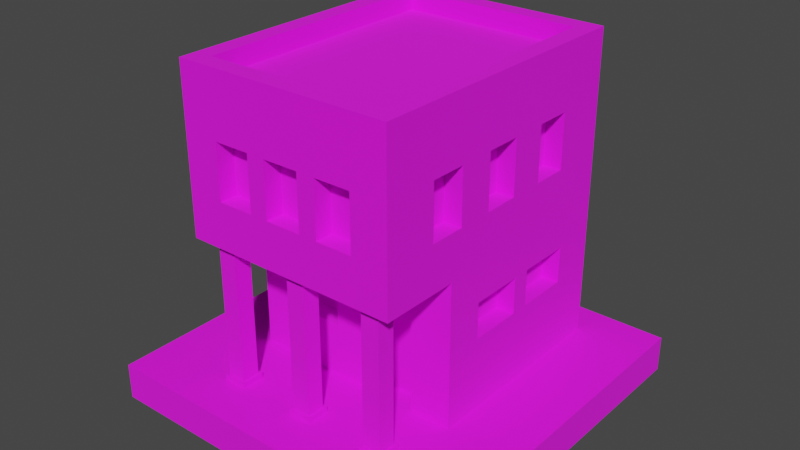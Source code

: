 # Source: Building_7_Base_Blue_.blend  (saved by Blender 3.3.6; exported with 4.5.12 LTS)
import bpy
from mathutils import Matrix  # noqa: F401  (used for matrix-valued properties, if any)

bpy.ops.wm.read_factory_settings(use_empty=True)
scene = bpy.context.scene
scene.name = 'Scene'

# ---- collections
col_collection = bpy.data.collections.new('Collection'); scene.collection.children.link(col_collection)

# ---- images (referenced by path relative to the original .blend; pixels are not part of the script)
import os
ASSET_DIR = os.environ.get("B2B_ASSET_DIR", "")  # directory of the original .blend (textures are referenced by path, not embedded)
HERE = os.path.dirname(os.path.abspath(__file__))  # packed textures are extracted next to this script under _unpacked/

def load_image(name, relpath, width, height, colorspace="sRGB"):
    """Load a texture the original file referenced (path relative to the .blend, or extracted next to this script)."""
    p = next((c for c in (os.path.join(HERE, relpath), os.path.join(ASSET_DIR, relpath)) if relpath and os.path.exists(c)), "")
    if p:
        img = bpy.data.images.load(p, check_existing=True)
        img.name = name
    else:  # same state as the original file: an image datablock whose file is absent (Cycles renders it pink)
        img = bpy.data.images.new(name, width, height)
        img.source = "FILE"
        img.filepath = "//" + (relpath or name)
    img.colorspace_settings.name = colorspace
    return img
img_color_png = load_image('Color.png', 'Color.png', 1024, 1024, 'sRGB')

# ---- materials (node trees are filled in below, after node groups)
mat_texture = bpy.data.materials.new('Texture')
mat_texture.use_transparent_shadow = False

# ---- material node trees
mat_texture.use_nodes = True; mat_texture.node_tree.nodes.clear()
_N = mat_texture.node_tree.nodes; _L = mat_texture.node_tree.links
n0 = _N.new('ShaderNodeBsdfPrincipled'); n0.name = 'Principled BSDF'; n0.location = (10, 300)
n0.distribution = 'GGX'
n0.subsurface_method = 'RANDOM_WALK_SKIN'
n0.inputs[2].default_value = 1.0
n0.inputs[3].default_value = 1.45
n0.inputs[27].default_value = (0.0, 0.0, 0.0, 1.0)
n0.inputs[28].default_value = 1.0
n1 = _N.new('ShaderNodeOutputMaterial'); n1.name = 'Material Output'; n1.location = (300, 300)
n2 = _N.new('ShaderNodeTexImage'); n2.name = 'Image Texture'; n2.location = (-280, 280)
n2.image = img_color_png
_L.new(n0.outputs[0], n1.inputs[0])
_L.new(n2.outputs[0], n0.inputs[0])
n1.is_active_output = True

# ---- world
world_world = bpy.data.worlds.new('World'); scene.world = world_world
world_world.use_nodes = True; world_world.node_tree.nodes.clear()
_N = world_world.node_tree.nodes; _L = world_world.node_tree.links
n0 = _N.new('ShaderNodeOutputWorld'); n0.name = 'World Output'; n0.location = (300, 300)
n1 = _N.new('ShaderNodeBackground'); n1.name = 'Background'; n1.location = (10, 300)
n1.inputs[0].default_value = (0.05088, 0.05088, 0.05088, 1.0)
_L.new(n1.outputs[0], n0.inputs[0])
n0.is_active_output = True
world_world.color = (0.05088, 0.05088, 0.05088)
world_world.use_sun_shadow = False
world_world.sun_shadow_jitter_overblur = 0.0

# ---- meshes
me_cube_085 = bpy.data.meshes.new('Cube.085')
me_cube_085.from_pydata([(-0.5, -0.7, 1.8), (-0.4, 0.7, 1.55), (0.4, -0.7, 1.55), (-0.5, -0.15, 0.8), (-0.5, -0.15, 0.6), (0.5, 0.5, 1.55), (-0.6, 0.8, 0.2), (0.37, -0.26, 0.7), (-0.2, 0.7, 1.55), (0.13, -0.26, 0.7), (-0.5, 0.15, 0.8), (0.5, 0.3, 1.55), (-0.4, 0.7, 1.25), (-0.1, -0.26, 0.7), (-0.5, 0.15, 0.6), (-0.1, -0.26, 0.5), (-0.5, 0.7, 1.8), (0.2, -0.7, 1.55), (-0.4, -0.26, 0.7), (-0.2, 0.7, 1.25), (-0.4, -0.26, 0.5), (-0.5, 0.25, 0.8), (0.5, 0.5, 1.25), (-0.5, 0.25, 0.6), (0.5, -0.7, 1.8), (0.2, 0.7, 1.55), (-0.5, 0.55, 0.8), (0.6, 0.8, 0.2), (-0.5, 0.55, 0.6), (0.5, 0.3, 1.25), (0.4, 0.7, 1.55), (0.5, -0.15, 0.8), (0.5, -0.15, 0.6), (0.4, -0.7, 1.25), (0.5, 0.7, 1.8), (-0.6, -0.8, 1.0), (0.5, 0.15, 0.8), (0.2, 0.7, 1.25), (0.5, 0.15, 0.6), (0.5, -0.3, 1.55), (0.4, 0.7, 1.25), (-0.6, 0.8, 1.0), (0.5, 0.25, 0.8), (0.2, -0.7, 1.25), (0.5, 0.25, 0.6), (0.5, -0.5, 1.55), (-0.1, 0.7, 1.55), (0.6, 0.8, 1.0), (0.6, -0.8, 1.0), (0.5, 0.55, 0.8), (0.5, 0.55, 0.6), (0.1, 0.7, 1.55), (0.5, -0.3, 1.25), (-0.2, -0.7, 1.55), (-0.1, 0.7, 1.25), (0.35, 0.7, 0.8), (0.5, -0.5, 1.25), (0.35, 0.7, 0.6), (-0.6, -0.3629, 0.2), (0.1, 0.7, 1.25), (-0.4, -0.7, 1.55), (0.05, 0.7, 0.8), (0.5, 0.1, 1.55), (0.05, 0.7, 0.6), (0.6, -0.3629, 0.2), (0.6, -0.3629, 1.0), (-0.2, -0.7, 1.25), (-0.05, 0.7, 0.8), (0.5, -0.1, 1.55), (-0.05, 0.7, 0.6), (-0.6, -0.3629, 1.0), (0.5, 0.1, 1.25), (-0.6, 0.8, 1.8), (-0.35, 0.7, 0.8), (-0.35, 0.7, 0.6), (0.6, 0.8, 1.8), (-0.4, -0.7, 1.25), (0.5, -0.1, 1.25), (-0.5, 0.5, 1.55), (0.6, -0.8, 1.8), (-0.6, -0.8, 1.8), (-0.5, 0.3, 1.55), (0.1, -0.7, 1.55), (-0.6, 0.8, 1.9), (0.6, 0.8, 1.9), (-0.5, 0.5, 1.25), (-0.1, -0.7, 1.55), (0.6, -0.8, 1.9), (-0.5, 0.3, 1.25), (-0.6, -0.8, 1.9), (-0.5, -0.3, 1.55), (0.1, -0.7, 1.25), (-0.5, 0.7, 1.9), (-0.5, -0.5, 1.55), (0.5, 0.7, 1.9), (-0.1, -0.7, 1.25), (0.5, -0.7, 1.9), (-0.5, -0.3, 1.25), (-0.5, -0.7, 1.9), (-0.2, -0.8, 1.55), (-0.5, -0.5, 1.25), (0.1, -0.8, 1.4), (0.1, -0.8, 1.55), (-0.5, 0.1, 1.55), (-0.1, -0.8, 1.55), (0.2, -0.8, 1.4), (-0.5, -0.1, 1.55), (0.2, -0.8, 1.55), (-0.5, 0.1, 1.25), (0.4, -0.8, 1.25), (0.4, -0.8, 1.55), (-0.5, -0.1, 1.25), (-0.4, -0.8, 1.25), (-0.4, -0.8, 1.55), (-0.2, -0.8, 1.25), (-0.1, -0.8, 1.25), (0.2, -0.8, 1.25), (0.1, -0.8, 1.25), (0.6, -0.5, 1.25), (0.6, -0.5, 1.55), (0.6, -0.3, 1.25), (0.6, -0.3, 1.25), (0.6, -0.1, 1.55), (0.6, 0.1, 1.55), (0.6, 0.3, 1.55), (0.6, 0.3, 1.55), (0.6, -0.3, 1.55), (0.6, 0.1, 1.25), (0.6, 0.3, 1.25), (0.6, 0.5, 1.55), (0.6, 0.5, 1.25), (0.6, -0.3, 1.25), (0.6, -0.1, 1.25), (-0.6, -0.5, 1.25), (-0.6, -0.5, 1.55), (-0.6, -0.3, 1.25), (-0.6, -0.3, 1.4), (-0.6, -0.3, 1.55), (-0.6, -0.1, 1.4), (-0.6, -0.1, 1.55), (-0.6, 0.3, 1.55), (-0.6, 0.3, 1.55), (-0.6, 0.1, 1.55), (-0.6, 0.1, 1.25), (-0.6, 0.3, 1.25), (-0.6, 0.5, 1.55), (-0.6, 0.5, 1.25), (-0.6, -0.1, 1.25), (-0.4, 0.8, 1.25), (-0.4, 0.8, 1.55), (-0.2, 0.8, 1.55), (-0.1, 0.8, 1.55), (0.1, 0.8, 1.55), (0.2, 0.8, 1.55), (-0.2, 0.8, 1.25), (0.1, 0.8, 1.25), (-0.1, 0.8, 1.25), (0.4, 0.8, 1.25), (0.4, 0.8, 1.55), (0.2, 0.8, 1.25), (-0.35, 0.8, 0.6), (-0.05, 0.8, 0.6), (-0.35, 0.8, 0.8), (-0.05, 0.8, 0.8), (0.05, 0.8, 0.8), (0.05, 0.8, 0.6), (0.35, 0.8, 0.6), (0.35, 0.8, 0.8), (-0.6, -0.15, 0.6), (-0.6, 0.15, 0.6), (-0.6, -0.15, 0.8), (-0.6, 0.15, 0.8), (-0.6, 0.25, 0.8), (-0.6, 0.25, 0.6), (-0.6, 0.55, 0.6), (-0.6, 0.55, 0.8), (0.6, 0.15, 0.8), (0.6, 0.25, 0.6), (0.6, 0.55, 0.8), (0.6, 0.55, 0.6), (0.6, 0.25, 0.8), (0.6, -0.15, 0.6), (0.6, -0.15, 0.8), (0.6, 0.15, 0.6), (-0.4, -0.3629, 0.7), (-0.4, -0.3629, 0.5), (-0.1, -0.3629, 0.5), (0.13, -0.3629, 0.5133), (0.37, -0.3629, 0.2), (0.13, -0.3629, 0.2), (-0.1, -0.3629, 0.7), (0.13, -0.3629, 0.7), (0.37, -0.3629, 0.7), (0.13, -0.26, 0.2), (0.37, -0.26, 0.2), (-0.5, -0.645, 0.97), (-0.5, -0.745, 0.97), (-0.4, -0.645, 0.97), (-0.4, -0.745, 0.97), (-0.5, -0.645, 0.23), (-0.5, -0.745, 0.23), (-0.4, -0.645, 0.23), (-0.4, -0.745, 0.23), (-0.385, -0.76, 0.23), (-0.385, -0.63, 0.23), (-0.515, -0.63, 0.23), (-0.515, -0.76, 0.23), (-0.385, -0.76, 0.2), (-0.385, -0.63, 0.2), (-0.515, -0.63, 0.2), (-0.515, -0.76, 0.2), (-0.385, -0.63, 0.97), (-0.515, -0.63, 0.97), (-0.515, -0.76, 0.97), (-0.385, -0.76, 0.97), (-0.385, -0.63, 1.0), (-0.515, -0.63, 1.0), (-0.515, -0.76, 1.0), (-0.385, -0.76, 1.0), (0.4, -0.645, 0.97), (0.4, -0.745, 0.97), (0.5, -0.645, 0.97), (0.5, -0.745, 0.97), (0.4, -0.645, 0.23), (0.4, -0.745, 0.23), (0.5, -0.645, 0.23), (0.5, -0.745, 0.23), (0.515, -0.76, 0.23), (0.515, -0.63, 0.23), (0.385, -0.63, 0.23), (0.385, -0.76, 0.23), (0.515, -0.76, 0.2), (0.515, -0.63, 0.2), (0.385, -0.63, 0.2), (0.385, -0.76, 0.2), (0.515, -0.63, 0.97), (0.385, -0.63, 0.97), (0.385, -0.76, 0.97), (0.515, -0.76, 0.97), (0.515, -0.63, 1.0), (0.385, -0.63, 1.0), (0.385, -0.76, 1.0), (0.515, -0.76, 1.0), (-0.05, -0.645, 0.97), (-0.05, -0.745, 0.97), (0.05, -0.645, 0.97), (0.05, -0.745, 0.97), (-0.05, -0.645, 0.23), (-0.05, -0.745, 0.23), (0.05, -0.645, 0.23), (0.05, -0.745, 0.23), (0.065, -0.76, 0.23), (0.065, -0.63, 0.23), (-0.065, -0.63, 0.23), (-0.065, -0.76, 0.23), (0.065, -0.76, 0.2), (0.065, -0.63, 0.2), (-0.065, -0.63, 0.2), (-0.065, -0.76, 0.2), (0.065, -0.63, 0.97), (-0.065, -0.63, 0.97), (-0.065, -0.76, 0.97), (0.065, -0.76, 0.97), (0.065, -0.63, 1.0), (-0.065, -0.63, 1.0), (-0.065, -0.76, 1.0), (0.065, -0.76, 1.0), (1.0, 1.0, 0.2), (1.0, 1.0, 0.0), (1.0, -1.0, 0.2), (1.0, -1.0, 0.0), (-1.0, 1.0, 0.2), (-1.0, 1.0, 0.0), (-1.0, -1.0, 0.2), (-1.0, -1.0, 0.0)], [], [(150, 151, 156, 154), (47, 41, 72, 75, 158, 153, 152, 151, 150, 149, 148, 154, 156, 155, 159, 157), (158, 75, 47, 157), (159, 155, 152, 153), (118, 119, 79, 48, 65, 120), (123, 127, 128, 124), (122, 126, 121, 132), (121, 131, 120, 65, 47, 75, 79, 119, 126, 122, 123, 124, 125, 129, 130, 128, 127, 132), (99, 114, 115, 104), (109, 48, 79, 110), (110, 79, 80, 35, 48, 109, 116, 105, 101, 117, 115, 114, 112, 113, 99, 104, 102, 107), (105, 107, 102, 101), (187, 186, 185, 184, 190, 191, 192, 188, 64, 65, 70, 58, 189), (186, 187, 191, 190), (163, 162, 41, 47, 167, 164), (47, 27, 6, 41, 162, 160, 161, 163, 164, 165, 166, 167), (70, 41, 175, 172, 171, 170), (41, 6, 58, 70, 170, 168, 169, 171, 172, 173, 174, 175), (35, 70, 65, 48), (180, 178, 47, 65, 182, 176), (65, 64, 27, 47, 178, 179, 177, 180, 176, 183, 181, 182), (16, 0, 24, 34), (138, 136, 137, 139), (146, 145, 72, 41, 70, 147, 143, 142, 141, 144), (135, 136, 138, 147, 70, 35, 80, 72, 145, 140, 141, 142, 139, 137, 134, 133), (75, 72, 83, 84), (0, 16, 92, 98), (72, 80, 89, 83), (79, 75, 84, 87), (92, 94, 84, 83), (96, 98, 89, 87), (98, 92, 83, 89), (94, 96, 87, 84), (16, 34, 94, 92), (80, 79, 87, 89), (34, 24, 96, 94), (24, 0, 98, 96), (17, 2, 110, 107), (105, 116, 43, 17, 107), (109, 33, 43, 116), (110, 2, 33, 109), (43, 33, 2, 17), (60, 53, 99, 113), (112, 76, 60, 113), (114, 66, 76, 112), (99, 53, 66, 114), (76, 66, 53, 60), (86, 82, 102, 104), (115, 95, 86, 104), (117, 91, 95, 115), (101, 102, 82, 91, 117), (95, 91, 82, 86), (11, 5, 129, 125), (128, 29, 11, 125, 124), (22, 29, 128, 130), (5, 22, 130, 129), (29, 22, 5, 11), (45, 39, 126, 119), (56, 45, 119, 118), (120, 131, 52, 56, 118), (39, 52, 131, 121, 126), (56, 52, 39, 45), (68, 62, 123, 122), (77, 68, 122, 132), (71, 77, 132, 127), (62, 71, 127, 123), (77, 71, 62, 68), (145, 78, 81, 140), (140, 81, 88, 144, 141), (144, 88, 85, 146), (146, 85, 78, 145), (81, 78, 85, 88), (137, 90, 93, 134), (134, 93, 100, 133), (133, 100, 97, 135), (136, 135, 97, 90, 137), (93, 90, 97, 100), (142, 103, 106, 139), (139, 106, 111, 147, 138), (147, 111, 108, 143), (108, 103, 142, 143), (106, 103, 108, 111), (8, 1, 149, 150), (19, 8, 150, 154), (12, 19, 154, 148), (1, 12, 148, 149), (19, 12, 1, 8), (30, 25, 153, 158), (40, 30, 158, 157), (37, 40, 157, 159), (25, 37, 159, 153), (40, 37, 25, 30), (51, 46, 151, 152), (59, 51, 152, 155), (54, 59, 155, 156), (46, 54, 156, 151), (59, 54, 46, 51), (3, 4, 168, 170), (3, 10, 14, 4), (14, 10, 171, 169), (10, 3, 170, 171), (4, 14, 169, 168), (21, 23, 173, 172), (21, 26, 28, 23), (28, 26, 175, 174), (26, 21, 172, 175), (23, 28, 174, 173), (181, 32, 31, 182), (176, 36, 38, 183), (36, 31, 32, 38), (31, 36, 176, 182), (183, 38, 32, 181), (177, 44, 42, 180), (178, 49, 50, 179), (49, 42, 44, 50), (180, 42, 49, 178), (179, 50, 44, 177), (166, 57, 55, 167), (164, 61, 63, 165), (61, 55, 57, 63), (55, 61, 164, 167), (165, 63, 57, 166), (161, 69, 67, 163), (162, 73, 74, 160), (73, 67, 69, 74), (67, 73, 162, 163), (160, 74, 69, 161), (194, 7, 9, 193), (191, 9, 7, 192), (188, 192, 7, 194), (193, 9, 191, 187, 189), (13, 15, 186, 190), (13, 18, 20, 15), (20, 18, 184, 185), (184, 18, 13, 190), (186, 15, 20, 185), (196, 198, 214, 213), (197, 198, 202, 201), (202, 200, 206, 203), (199, 200, 196, 195), (197, 201, 199, 195), (202, 198, 196, 200), (206, 205, 209, 210), (201, 202, 203, 204), (200, 199, 205, 206), (199, 201, 204, 205), (205, 204, 208, 209), (203, 206, 210, 207), (204, 203, 207, 208), (213, 214, 218, 217), (197, 195, 212, 211), (198, 197, 211, 214), (195, 196, 213, 212), (211, 212, 216, 215), (214, 211, 215, 218), (212, 213, 217, 216), (220, 222, 238, 237), (221, 222, 226, 225), (226, 224, 230, 227), (223, 224, 220, 219), (221, 225, 223, 219), (226, 222, 220, 224), (230, 229, 233, 234), (225, 226, 227, 228), (224, 223, 229, 230), (223, 225, 228, 229), (229, 228, 232, 233), (227, 230, 234, 231), (228, 227, 231, 232), (237, 238, 242, 241), (221, 219, 236, 235), (222, 221, 235, 238), (219, 220, 237, 236), (235, 236, 240, 239), (238, 235, 239, 242), (236, 237, 241, 240), (244, 246, 262, 261), (245, 246, 250, 249), (250, 248, 254, 251), (247, 248, 244, 243), (245, 249, 247, 243), (250, 246, 244, 248), (254, 253, 257, 258), (249, 250, 251, 252), (248, 247, 253, 254), (247, 249, 252, 253), (253, 252, 256, 257), (251, 254, 258, 255), (252, 251, 255, 256), (261, 262, 266, 265), (245, 243, 260, 259), (246, 245, 259, 262), (243, 244, 261, 260), (259, 260, 264, 263), (262, 259, 263, 266), (260, 261, 265, 264), (267, 271, 273, 269), (270, 269, 273, 274), (274, 273, 271, 272), (268, 267, 269, 270), (272, 271, 267, 268)])
_uv = me_cube_085.uv_layers.new(name='UVMap')
_uv.uv.foreach_set('vector', [0.5851, 0.9143, 0.5851, 0.9144, 0.585, 0.9144, 0.585, 0.9143, 0.5849, 0.9146, 0.5849, 0.9142, 0.5851, 0.9142, 0.5851, 0.9146, 0.5851, 0.9146, 0.5851, 0.9145, 0.5851, 0.9144, 0.5851, 0.9144, 0.5851, 0.9143, 0.5851, 0.9143, 0.585, 0.9143, 0.585, 0.9143, 0.585, 0.9144, 0.585, 0.9144, 0.585, 0.9145, 0.585, 0.9146, 0.5851, 0.9146, 0.5851, 0.9146, 0.5849, 0.9146, 0.585, 0.9146, 0.585, 0.9145, 0.585, 0.9144, 0.5851, 0.9144, 0.5851, 0.9145, 0.585, 0.915, 0.5851, 0.915, 0.5851, 0.9151, 0.5849, 0.9151, 0.5849, 0.915, 0.585, 0.915, 0.5851, 0.9148, 0.585, 0.9148, 0.585, 0.9148, 0.5851, 0.9148, 0.5851, 0.9149, 0.5851, 0.915, 0.585, 0.915, 0.585, 0.9149, 0.585, 0.915, 0.585, 0.915, 0.585, 0.915, 0.5849, 0.915, 0.5849, 0.9146, 0.5851, 0.9146, 0.5851, 0.9151, 0.5851, 0.915, 0.5851, 0.915, 0.5851, 0.9149, 0.5851, 0.9148, 0.5851, 0.9148, 0.5851, 0.9148, 0.5851, 0.9147, 0.585, 0.9147, 0.585, 0.9148, 0.585, 0.9148, 0.585, 0.9149, 0.5851, 0.9154, 0.585, 0.9154, 0.585, 0.9154, 0.5851, 0.9154, 0.585, 0.9152, 0.5849, 0.9151, 0.5851, 0.9151, 0.5851, 0.9152, 0.5851, 0.9152, 0.5851, 0.9151, 0.5851, 0.9156, 0.5849, 0.9156, 0.5849, 0.9151, 0.585, 0.9152, 0.585, 0.9153, 0.585, 0.9153, 0.585, 0.9153, 0.585, 0.9153, 0.585, 0.9154, 0.585, 0.9154, 0.585, 0.9155, 0.5851, 0.9155, 0.5851, 0.9154, 0.5851, 0.9154, 0.5851, 0.9153, 0.5851, 0.9153, 0.585, 0.9153, 0.5851, 0.9153, 0.5851, 0.9153, 0.585, 0.9153, 0.5848, 0.9145, 0.5848, 0.9143, 0.5848, 0.914, 0.5848, 0.914, 0.5848, 0.9143, 0.5848, 0.9145, 0.5848, 0.9148, 0.5847, 0.9148, 0.5847, 0.915, 0.5849, 0.915, 0.5849, 0.9138, 0.5847, 0.9138, 0.5847, 0.9145, 0.5848, 0.9143, 0.5848, 0.9145, 0.5848, 0.9145, 0.5848, 0.9143, 0.5848, 0.9144, 0.5848, 0.9143, 0.5849, 0.9142, 0.5849, 0.9146, 0.5848, 0.9145, 0.5848, 0.9144, 0.5849, 0.9146, 0.5847, 0.9146, 0.5847, 0.9142, 0.5849, 0.9142, 0.5848, 0.9143, 0.5848, 0.9143, 0.5848, 0.9144, 0.5848, 0.9144, 0.5848, 0.9144, 0.5848, 0.9144, 0.5848, 0.9145, 0.5848, 0.9145, 0.5849, 0.9138, 0.5849, 0.9142, 0.5848, 0.9141, 0.5848, 0.914, 0.5848, 0.914, 0.5848, 0.9139, 0.5849, 0.9142, 0.5847, 0.9142, 0.5847, 0.9138, 0.5849, 0.9138, 0.5848, 0.9139, 0.5848, 0.9139, 0.5848, 0.914, 0.5848, 0.914, 0.5848, 0.914, 0.5848, 0.914, 0.5848, 0.9141, 0.5848, 0.9141, 0.5849, 0.9137, 0.5849, 0.9138, 0.5849, 0.915, 0.5849, 0.9151, 0.5848, 0.9148, 0.5848, 0.9147, 0.5849, 0.9146, 0.5849, 0.915, 0.5848, 0.9149, 0.5848, 0.9148, 0.5849, 0.915, 0.5847, 0.915, 0.5847, 0.9146, 0.5849, 0.9146, 0.5848, 0.9147, 0.5848, 0.9147, 0.5848, 0.9148, 0.5848, 0.9148, 0.5848, 0.9148, 0.5848, 0.9148, 0.5848, 0.9149, 0.5848, 0.9149, 0.2099, 0.6805, 0.2099, 0.6817, 0.2099, 0.6813, 0.2099, 0.6809, 0.585, 0.9144, 0.585, 0.9145, 0.5851, 0.9147, 0.5851, 0.9146, 0.585, 0.9142, 0.5851, 0.9143, 0.5851, 0.9142, 0.5849, 0.9142, 0.5849, 0.9138, 0.585, 0.9142, 0.585, 0.9142, 0.5851, 0.9145, 0.5851, 0.9144, 0.585, 0.9142, 0.585, 0.9142, 0.585, 0.9145, 0.585, 0.9144, 0.585, 0.9142, 0.5849, 0.9138, 0.5849, 0.9137, 0.5851, 0.9156, 0.5851, 0.9142, 0.5851, 0.9143, 0.5851, 0.9144, 0.5851, 0.9144, 0.5851, 0.9145, 0.5851, 0.9146, 0.5851, 0.9147, 0.5851, 0.9149, 0.585, 0.9143, 0.6183, 0.9897, 0.6183, 0.9892, 0.6183, 0.9892, 0.6183, 0.9897, 0.6183, 0.9905, 0.6183, 0.9893, 0.6183, 0.9893, 0.6183, 0.9905, 0.6183, 0.9892, 0.6183, 0.9906, 0.6183, 0.9906, 0.6183, 0.9892, 0.6183, 0.9902, 0.6183, 0.9897, 0.6183, 0.9897, 0.6183, 0.9902, 0.6183, 0.9893, 0.6183, 0.9897, 0.6183, 0.9897, 0.6183, 0.9892, 0.6183, 0.9902, 0.6183, 0.9905, 0.6183, 0.9906, 0.6183, 0.9902, 0.6183, 0.9905, 0.6183, 0.9893, 0.6183, 0.9892, 0.6183, 0.9906, 0.6183, 0.9897, 0.6183, 0.9902, 0.6183, 0.9902, 0.6183, 0.9897, 0.6183, 0.9893, 0.6183, 0.9897, 0.6183, 0.9897, 0.6183, 0.9893, 0.6183, 0.9906, 0.6183, 0.9902, 0.6183, 0.9902, 0.6183, 0.9906, 0.6183, 0.9897, 0.6183, 0.9902, 0.6183, 0.9902, 0.6183, 0.9897, 0.6183, 0.9902, 0.6183, 0.9905, 0.6183, 0.9905, 0.6183, 0.9902, 0.5851, 0.9142, 0.5851, 0.9137, 0.5849, 0.9137, 0.5849, 0.9142, 0.5849, 0.9144, 0.5849, 0.9146, 0.5851, 0.9146, 0.5851, 0.9142, 0.5849, 0.9142, 0.5849, 0.9151, 0.5851, 0.9151, 0.5851, 0.9146, 0.5849, 0.9146, 0.5849, 0.9156, 0.5851, 0.9156, 0.5851, 0.9151, 0.5849, 0.9151, 0.8166, 0.7366, 0.8166, 0.7374, 0.8174, 0.7374, 0.8174, 0.7366, 0.5851, 0.9142, 0.5851, 0.9137, 0.5849, 0.9137, 0.5849, 0.9142, 0.5849, 0.9146, 0.5851, 0.9146, 0.5851, 0.9142, 0.5849, 0.9142, 0.5849, 0.9151, 0.5851, 0.9151, 0.5851, 0.9146, 0.5849, 0.9146, 0.5849, 0.9156, 0.5851, 0.9156, 0.5851, 0.9151, 0.5849, 0.9151, 0.8166, 0.7366, 0.8166, 0.7374, 0.8174, 0.7374, 0.8174, 0.7366, 0.5851, 0.9142, 0.5851, 0.9137, 0.5849, 0.9137, 0.5849, 0.9142, 0.5849, 0.9146, 0.5851, 0.9146, 0.5851, 0.9142, 0.5849, 0.9142, 0.5849, 0.9151, 0.5851, 0.9151, 0.5851, 0.9146, 0.5849, 0.9146, 0.5849, 0.9153, 0.5849, 0.9156, 0.5851, 0.9156, 0.5851, 0.9151, 0.5849, 0.9151, 0.8166, 0.7366, 0.8166, 0.7374, 0.8174, 0.7374, 0.8174, 0.7366, 0.5851, 0.9142, 0.5851, 0.9137, 0.5849, 0.9137, 0.5849, 0.9142, 0.5849, 0.9146, 0.5851, 0.9146, 0.5851, 0.9142, 0.5849, 0.9142, 0.5849, 0.9142, 0.5851, 0.9151, 0.5851, 0.9146, 0.5849, 0.9146, 0.5849, 0.9151, 0.5851, 0.9156, 0.5851, 0.9151, 0.5849, 0.9151, 0.5849, 0.9156, 0.8166, 0.7366, 0.8166, 0.7374, 0.8174, 0.7374, 0.8174, 0.7366, 0.5851, 0.9142, 0.5851, 0.9137, 0.5849, 0.9137, 0.5849, 0.9142, 0.5851, 0.9146, 0.5851, 0.9142, 0.5849, 0.9142, 0.5849, 0.9146, 0.5849, 0.9151, 0.5849, 0.9151, 0.5851, 0.9151, 0.5851, 0.9146, 0.5849, 0.9146, 0.5851, 0.9156, 0.5851, 0.9151, 0.5849, 0.9151, 0.5849, 0.9151, 0.5849, 0.9156, 0.8166, 0.7366, 0.8166, 0.7374, 0.8174, 0.7374, 0.8174, 0.7366, 0.5851, 0.9142, 0.5851, 0.9137, 0.5849, 0.9137, 0.5849, 0.9142, 0.5851, 0.9146, 0.5851, 0.9142, 0.5849, 0.9142, 0.5849, 0.9146, 0.5851, 0.9151, 0.5851, 0.9146, 0.5849, 0.9146, 0.5849, 0.9151, 0.5851, 0.9156, 0.5851, 0.9151, 0.5849, 0.9151, 0.5849, 0.9156, 0.8166, 0.7366, 0.8166, 0.7374, 0.8174, 0.7374, 0.8174, 0.7366, 0.5849, 0.9137, 0.5847, 0.9137, 0.5847, 0.9142, 0.5849, 0.9142, 0.5849, 0.9142, 0.5847, 0.9142, 0.5847, 0.9146, 0.5849, 0.9146, 0.5849, 0.9142, 0.5849, 0.9146, 0.5847, 0.9146, 0.5847, 0.9151, 0.5849, 0.9151, 0.5849, 0.9151, 0.5847, 0.9151, 0.5847, 0.9156, 0.5849, 0.9156, 0.815, 0.7366, 0.815, 0.7374, 0.8158, 0.7374, 0.8158, 0.7366, 0.5849, 0.9137, 0.5847, 0.9137, 0.5847, 0.9142, 0.5849, 0.9142, 0.5849, 0.9142, 0.5847, 0.9142, 0.5847, 0.9146, 0.5849, 0.9146, 0.5849, 0.9146, 0.5847, 0.9146, 0.5847, 0.9151, 0.5849, 0.9151, 0.5849, 0.9153, 0.5849, 0.9151, 0.5847, 0.9151, 0.5847, 0.9156, 0.5849, 0.9156, 0.815, 0.7366, 0.815, 0.7374, 0.8158, 0.7374, 0.8158, 0.7366, 0.5849, 0.9137, 0.5847, 0.9137, 0.5847, 0.9142, 0.5849, 0.9142, 0.5849, 0.9142, 0.5847, 0.9142, 0.5847, 0.9146, 0.5849, 0.9146, 0.5849, 0.9144, 0.5849, 0.9146, 0.5847, 0.9146, 0.5847, 0.9151, 0.5849, 0.9151, 0.5847, 0.9151, 0.5847, 0.9156, 0.5849, 0.9156, 0.5849, 0.9151, 0.815, 0.7366, 0.815, 0.7374, 0.8158, 0.7374, 0.8158, 0.7366, 0.5851, 0.9137, 0.5851, 0.9137, 0.5849, 0.9137, 0.5849, 0.9142, 0.5851, 0.9146, 0.5851, 0.9142, 0.5849, 0.9142, 0.5849, 0.9146, 0.5851, 0.9151, 0.5851, 0.9146, 0.5849, 0.9146, 0.5849, 0.9151, 0.5851, 0.9156, 0.5851, 0.9151, 0.5849, 0.9151, 0.5849, 0.9156, 0.8166, 0.7366, 0.8166, 0.7374, 0.8174, 0.7374, 0.8174, 0.7366, 0.5851, 0.9137, 0.5851, 0.9137, 0.5849, 0.9137, 0.5849, 0.9142, 0.5851, 0.9146, 0.5851, 0.9142, 0.5849, 0.9142, 0.5849, 0.9146, 0.5851, 0.9151, 0.5851, 0.9146, 0.5849, 0.9146, 0.5849, 0.9151, 0.5851, 0.9156, 0.5851, 0.9151, 0.5849, 0.9151, 0.5849, 0.9156, 0.8166, 0.7366, 0.8166, 0.7374, 0.8174, 0.7374, 0.8174, 0.7366, 0.5851, 0.9137, 0.5851, 0.9137, 0.5849, 0.9137, 0.5849, 0.9142, 0.5851, 0.9146, 0.5851, 0.9142, 0.5849, 0.9142, 0.5849, 0.9146, 0.5851, 0.9151, 0.5851, 0.9146, 0.5849, 0.9146, 0.5849, 0.9151, 0.5851, 0.9156, 0.5851, 0.9151, 0.5849, 0.9151, 0.5849, 0.9156, 0.8166, 0.7366, 0.8166, 0.7374, 0.8174, 0.7374, 0.8174, 0.7366, 0.5847, 0.9142, 0.5851, 0.9137, 0.5851, 0.9137, 0.5847, 0.9142, 0.8158, 0.7358, 0.8158, 0.7366, 0.8158, 0.7366, 0.8166, 0.7358, 0.5851, 0.9146, 0.5847, 0.9151, 0.5847, 0.9151, 0.5851, 0.9146, 0.5842, 0.9146, 0.5842, 0.9146, 0.5842, 0.9149, 0.5847, 0.9149, 0.5851, 0.9146, 0.5851, 0.9146, 0.5851, 0.9149, 0.5851, 0.9149, 0.5847, 0.9142, 0.5851, 0.9137, 0.5851, 0.9137, 0.5847, 0.9142, 0.8158, 0.7358, 0.8158, 0.7366, 0.8158, 0.7366, 0.8166, 0.7358, 0.5851, 0.9146, 0.5847, 0.9151, 0.5847, 0.9151, 0.5851, 0.9146, 0.5842, 0.9146, 0.5842, 0.9146, 0.5842, 0.9149, 0.5847, 0.9149, 0.5851, 0.9146, 0.5851, 0.9146, 0.5851, 0.9149, 0.5851, 0.9149, 0.5851, 0.9137, 0.5851, 0.9137, 0.5847, 0.9142, 0.5847, 0.9142, 0.5847, 0.9151, 0.5847, 0.9151, 0.5851, 0.9146, 0.5851, 0.9146, 0.8158, 0.7374, 0.8158, 0.7381, 0.8166, 0.7381, 0.8158, 0.7374, 0.5842, 0.9151, 0.5842, 0.9151, 0.5847, 0.9149, 0.5842, 0.9149, 0.5851, 0.9149, 0.5851, 0.9151, 0.5851, 0.9151, 0.5851, 0.9149, 0.5851, 0.9137, 0.5851, 0.9137, 0.5847, 0.9142, 0.5847, 0.9142, 0.5847, 0.9151, 0.5847, 0.9151, 0.5851, 0.9146, 0.5851, 0.9146, 0.8158, 0.7374, 0.8158, 0.7381, 0.8166, 0.7381, 0.8158, 0.7374, 0.5842, 0.9149, 0.5842, 0.9151, 0.5842, 0.9151, 0.5847, 0.9149, 0.5851, 0.9149, 0.5851, 0.9151, 0.5851, 0.9151, 0.5851, 0.9149, 0.5851, 0.9139, 0.5847, 0.9137, 0.5847, 0.9137, 0.5847, 0.9139, 0.5847, 0.9149, 0.5847, 0.9151, 0.5851, 0.9151, 0.5851, 0.9149, 0.8158, 0.7374, 0.8158, 0.7381, 0.8166, 0.7381, 0.8166, 0.7374, 0.5842, 0.9151, 0.5847, 0.9151, 0.5847, 0.9149, 0.5842, 0.9149, 0.5851, 0.9149, 0.5851, 0.9151, 0.5856, 0.9146, 0.5856, 0.9146, 0.5851, 0.9139, 0.5851, 0.9137, 0.5847, 0.9137, 0.5847, 0.9139, 0.5847, 0.9149, 0.5847, 0.9151, 0.5851, 0.9151, 0.5851, 0.9149, 0.8158, 0.7374, 0.8158, 0.7381, 0.8166, 0.7381, 0.8166, 0.7374, 0.5842, 0.9151, 0.5847, 0.9151, 0.5847, 0.9149, 0.5842, 0.9149, 0.5851, 0.9149, 0.5851, 0.9151, 0.5856, 0.9146, 0.5856, 0.9146, 0.1834, 0.5071, 0.1834, 0.5077, 0.1842, 0.5077, 0.1842, 0.5069, 0.5851, 0.9149, 0.5851, 0.9146, 0.5847, 0.9146, 0.5847, 0.9149, 0.5843, 0.9146, 0.5847, 0.9146, 0.5847, 0.9146, 0.5843, 0.9146, 0.5855, 0.9146, 0.5851, 0.9151, 0.5851, 0.9151, 0.5853, 0.9146, 0.5855, 0.9146, 0.5847, 0.9142, 0.5851, 0.9142, 0.5851, 0.9139, 0.5847, 0.9139, 0.8158, 0.7358, 0.8158, 0.7366, 0.8166, 0.7366, 0.8166, 0.7358, 0.5851, 0.9146, 0.5847, 0.9146, 0.5847, 0.9149, 0.5851, 0.9149, 0.5847, 0.9149, 0.5847, 0.9146, 0.5842, 0.9146, 0.5842, 0.9149, 0.5856, 0.9149, 0.5856, 0.9146, 0.5851, 0.9146, 0.5851, 0.9149, 0.62, 0.9865, 0.62, 0.986, 0.62, 0.986, 0.62, 0.9865, 0.6191, 0.9855, 0.6196, 0.9855, 0.6196, 0.986, 0.6191, 0.986, 0.6196, 0.986, 0.6196, 0.9865, 0.6196, 0.9865, 0.6196, 0.986, 0.6191, 0.9865, 0.6196, 0.9865, 0.6196, 0.9869, 0.6191, 0.9869, 0.6187, 0.986, 0.6191, 0.986, 0.6191, 0.9865, 0.6187, 0.9865, 0.6196, 0.986, 0.62, 0.986, 0.62, 0.9865, 0.6196, 0.9865, 0.6196, 0.9865, 0.6191, 0.9865, 0.6191, 0.9865, 0.6196, 0.9865, 0.6191, 0.986, 0.6196, 0.986, 0.6196, 0.986, 0.6191, 0.986, 0.6196, 0.9865, 0.6191, 0.9865, 0.6191, 0.9865, 0.6196, 0.9865, 0.6191, 0.9865, 0.6191, 0.986, 0.6191, 0.986, 0.6191, 0.9865, 0.6191, 0.9865, 0.6191, 0.986, 0.6191, 0.986, 0.6191, 0.9865, 0.6196, 0.986, 0.6196, 0.9865, 0.6196, 0.9865, 0.6196, 0.986, 0.6191, 0.986, 0.6196, 0.986, 0.6196, 0.986, 0.6191, 0.986, 0.62, 0.9865, 0.62, 0.986, 0.62, 0.986, 0.62, 0.9865, 0.6187, 0.986, 0.6187, 0.9865, 0.6187, 0.9865, 0.6187, 0.986, 0.6196, 0.9855, 0.6191, 0.9855, 0.6191, 0.9855, 0.6196, 0.9855, 0.6191, 0.9869, 0.6196, 0.9869, 0.6196, 0.9869, 0.6191, 0.9869, 0.6187, 0.986, 0.6187, 0.9865, 0.6187, 0.9865, 0.6187, 0.986, 0.6196, 0.9855, 0.6191, 0.9855, 0.6191, 0.9855, 0.6196, 0.9855, 0.6191, 0.9869, 0.6196, 0.9869, 0.6196, 0.9869, 0.6191, 0.9869, 0.62, 0.9865, 0.62, 0.986, 0.62, 0.986, 0.62, 0.9865, 0.6191, 0.9855, 0.6196, 0.9855, 0.6196, 0.986, 0.6191, 0.986, 0.6196, 0.986, 0.6196, 0.9865, 0.6196, 0.9865, 0.6196, 0.986, 0.6191, 0.9865, 0.6196, 0.9865, 0.6196, 0.9869, 0.6191, 0.9869, 0.6187, 0.986, 0.6191, 0.986, 0.6191, 0.9865, 0.6187, 0.9865, 0.6196, 0.986, 0.62, 0.986, 0.62, 0.9865, 0.6196, 0.9865, 0.6196, 0.9865, 0.6191, 0.9865, 0.6191, 0.9865, 0.6196, 0.9865, 0.6191, 0.986, 0.6196, 0.986, 0.6196, 0.986, 0.6191, 0.986, 0.6196, 0.9865, 0.6191, 0.9865, 0.6191, 0.9865, 0.6196, 0.9865, 0.6191, 0.9865, 0.6191, 0.986, 0.6191, 0.986, 0.6191, 0.9865, 0.6191, 0.9865, 0.6191, 0.986, 0.6191, 0.986, 0.6191, 0.9865, 0.6196, 0.986, 0.6196, 0.9865, 0.6196, 0.9865, 0.6196, 0.986, 0.6191, 0.986, 0.6196, 0.986, 0.6196, 0.986, 0.6191, 0.986, 0.62, 0.9865, 0.62, 0.986, 0.62, 0.986, 0.62, 0.9865, 0.6187, 0.986, 0.6187, 0.9865, 0.6187, 0.9865, 0.6187, 0.986, 0.6196, 0.9855, 0.6191, 0.9855, 0.6191, 0.9855, 0.6196, 0.9855, 0.6191, 0.9869, 0.6196, 0.9869, 0.6196, 0.9869, 0.6191, 0.9869, 0.6187, 0.986, 0.6187, 0.9865, 0.6187, 0.9865, 0.6187, 0.986, 0.6196, 0.9855, 0.6191, 0.9855, 0.6191, 0.9855, 0.6196, 0.9855, 0.6191, 0.9869, 0.6196, 0.9869, 0.6196, 0.9869, 0.6191, 0.9869, 0.62, 0.9865, 0.62, 0.986, 0.62, 0.986, 0.62, 0.9865, 0.6191, 0.9855, 0.6196, 0.9855, 0.6196, 0.986, 0.6191, 0.986, 0.6196, 0.986, 0.6196, 0.9865, 0.6196, 0.9865, 0.6196, 0.986, 0.6191, 0.9865, 0.6196, 0.9865, 0.6196, 0.9869, 0.6191, 0.9869, 0.6187, 0.986, 0.6191, 0.986, 0.6191, 0.9865, 0.6187, 0.9865, 0.6196, 0.986, 0.62, 0.986, 0.62, 0.9865, 0.6196, 0.9865, 0.6196, 0.9865, 0.6191, 0.9865, 0.6191, 0.9865, 0.6196, 0.9865, 0.6191, 0.986, 0.6196, 0.986, 0.6196, 0.986, 0.6191, 0.986, 0.6196, 0.9865, 0.6191, 0.9865, 0.6191, 0.9865, 0.6196, 0.9865, 0.6191, 0.9865, 0.6191, 0.986, 0.6191, 0.986, 0.6191, 0.9865, 0.6191, 0.9865, 0.6191, 0.986, 0.6191, 0.986, 0.6191, 0.9865, 0.6196, 0.986, 0.6196, 0.9865, 0.6196, 0.9865, 0.6196, 0.986, 0.6191, 0.986, 0.6196, 0.986, 0.6196, 0.986, 0.6191, 0.986, 0.62, 0.9865, 0.62, 0.986, 0.62, 0.986, 0.62, 0.9865, 0.6187, 0.986, 0.6187, 0.9865, 0.6187, 0.9865, 0.6187, 0.986, 0.6196, 0.9855, 0.6191, 0.9855, 0.6191, 0.9855, 0.6196, 0.9855, 0.6191, 0.9869, 0.6196, 0.9869, 0.6196, 0.9869, 0.6191, 0.9869, 0.6187, 0.986, 0.6187, 0.9865, 0.6187, 0.9865, 0.6187, 0.986, 0.6196, 0.9855, 0.6191, 0.9855, 0.6191, 0.9855, 0.6196, 0.9855, 0.6191, 0.9869, 0.6196, 0.9869, 0.6196, 0.9869, 0.6191, 0.9869, 0.6201, 0.9848, 0.6208, 0.9848, 0.6208, 0.9855, 0.6201, 0.9855, 0.6194, 0.9855, 0.6201, 0.9855, 0.6201, 0.9862, 0.6194, 0.9862, 0.6194, 0.9834, 0.6201, 0.9834, 0.6201, 0.9841, 0.6194, 0.9841, 0.6194, 0.9848, 0.6201, 0.9848, 0.6201, 0.9855, 0.6194, 0.9855, 0.6194, 0.9841, 0.6201, 0.9841, 0.6201, 0.9848, 0.6194, 0.9848])
me_cube_085.materials.append(mat_texture)
me_cube_085.update()

# ---- objects
ob_building_7_base__blue = bpy.data.objects.new('Building_7_Base (Blue)', me_cube_085)

# ---- transforms, parenting, visibility, modifiers, constraints
ob_building_7_base__blue.location = (0.0, 0.0, 0.0)

# ---- collection membership
col_collection.objects.link(ob_building_7_base__blue)

# ---- scene / render settings (as saved in the file)
scene.frame_start = 1; scene.frame_end = 250; scene.frame_set(1)
scene.render.engine = 'BLENDER_EEVEE_NEXT'
scene.cycles.sampling_pattern = 'TABULATED_SOBOL'
scene.cycles.use_light_tree = False
scene.view_settings.view_transform = 'Filmic'
bpy.context.view_layer.update()

# ---- added for rendering (the .blend has no active camera and no usable light): camera, sun
cam_auto = bpy.data.cameras.new('AutoCamera')
cam_auto.lens = 50.0
cam_auto.sensor_width = 36.0
cam_auto.clip_end = 1000.0
ob_auto_camera = bpy.data.objects.new('AutoCamera', cam_auto)
scene.collection.objects.link(ob_auto_camera)
ob_auto_camera.location = (3.15256, -3.78307, 3.47205)
ob_auto_camera.rotation_euler = (1.09748, -7.21219e-08, 0.694738)
scene.camera = ob_auto_camera
light_auto_sun = bpy.data.lights.new('AutoSun', 'SUN')
light_auto_sun.energy = 3.0
light_auto_sun.angle = 0.0523599
ob_auto_sun = bpy.data.objects.new('AutoSun', light_auto_sun)
scene.collection.objects.link(ob_auto_sun)
ob_auto_sun.rotation_euler = (0.872665, 0.174533, 0.523599)
bpy.context.view_layer.update()
